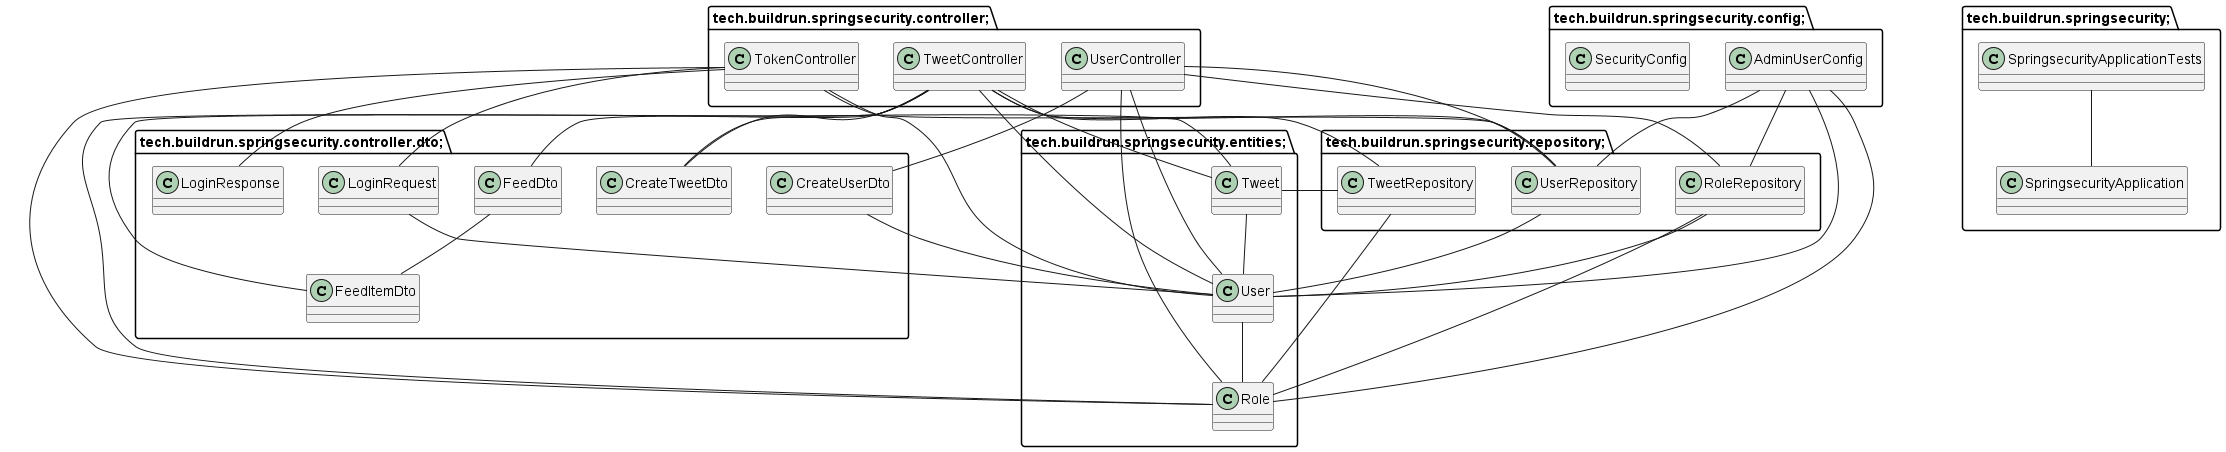

The diagram above was rendered by PlantUML. Its source (embedded in the PNG):
@startuml
package tech.buildrun.springsecurity.config; {
class AdminUserConfig {
}

class SecurityConfig {
}

}

package tech.buildrun.springsecurity.controller.dto; {
class CreateTweetDto {
}

class CreateUserDto {
}

class FeedDto {
}

class FeedItemDto {
}

class LoginRequest {
}

class LoginResponse {
}

}

package tech.buildrun.springsecurity.controller; {
class TokenController {
}

class TweetController {
}

class UserController {
}

}

package tech.buildrun.springsecurity.entities; {
class Role {
}

class Tweet {
}

class User {
}

}

package tech.buildrun.springsecurity.repository; {
class RoleRepository {
}

class TweetRepository {
}

class UserRepository {
}

}

package tech.buildrun.springsecurity; {
class SpringsecurityApplication {
}

class SpringsecurityApplicationTests {
}

}

AdminUserConfig -- Role
AdminUserConfig -- User
AdminUserConfig -- RoleRepository
AdminUserConfig -- UserRepository
CreateTweetDto -- Tweet
CreateUserDto -- User
FeedDto -- FeedItemDto
TokenController -- LoginRequest
TokenController -- LoginResponse
TokenController -- Role
TokenController -- User
TokenController -- UserRepository
TweetController -- CreateTweetDto
TweetController -- FeedDto
TweetController -- FeedItemDto
TweetController -- Role
TweetController -- Tweet
TweetController -- User
TweetController -- TweetRepository
TweetController -- UserRepository
UserController -- CreateUserDto
UserController -- Role
UserController -- User
UserController -- RoleRepository
UserController -- UserRepository
Tweet -- User
User -- LoginRequest
User -- Role
RoleRepository -- Role
RoleRepository -- User
TweetRepository -- Role
TweetRepository -- Tweet
UserRepository -- User
SpringsecurityApplicationTests -- SpringsecurityApplication
@enduml